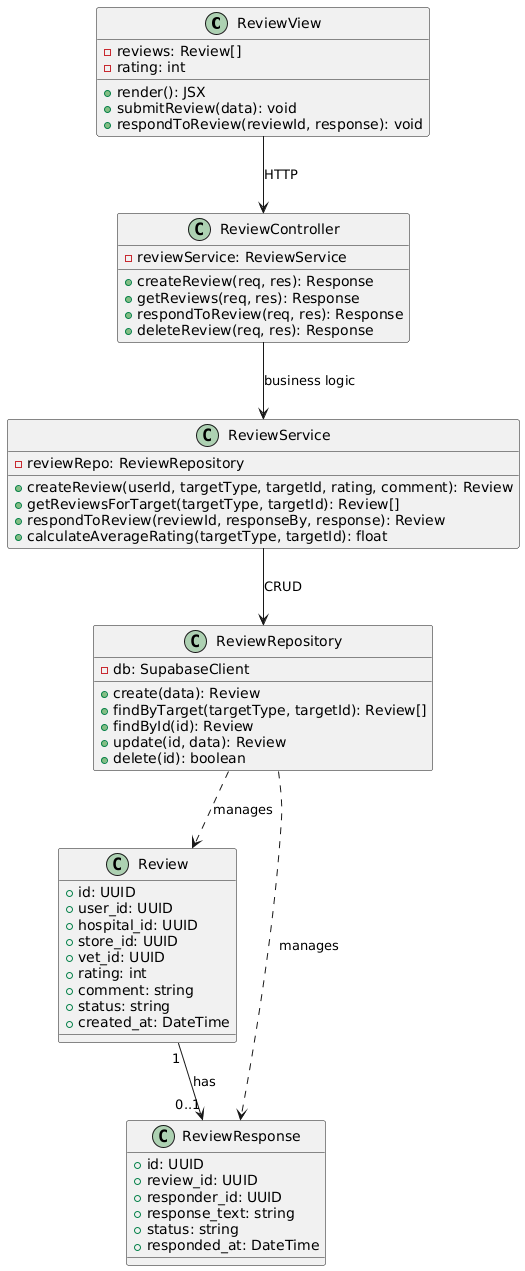

The diagram above was rendered by PlantUML. Its source (embedded in the PNG):
@startuml
class ReviewView {
    -reviews: Review[]
    -rating: int
    +render(): JSX
    +submitReview(data): void
    +respondToReview(reviewId, response): void
}

class ReviewController {
    -reviewService: ReviewService
    +createReview(req, res): Response
    +getReviews(req, res): Response
    +respondToReview(req, res): Response
    +deleteReview(req, res): Response
}

class ReviewService {
    -reviewRepo: ReviewRepository
    +createReview(userId, targetType, targetId, rating, comment): Review
    +getReviewsForTarget(targetType, targetId): Review[]
    +respondToReview(reviewId, responseBy, response): Review
    +calculateAverageRating(targetType, targetId): float
}

class ReviewRepository {
    -db: SupabaseClient
    +create(data): Review
    +findByTarget(targetType, targetId): Review[]
    +findById(id): Review
    +update(id, data): Review
    +delete(id): boolean
}

class Review {
    +id: UUID
    +user_id: UUID
    +hospital_id: UUID
    +store_id: UUID
    +vet_id: UUID
    +rating: int
    +comment: string
    +status: string
    +created_at: DateTime
}

class ReviewResponse {
    +id: UUID
    +review_id: UUID
    +responder_id: UUID
    +response_text: string
    +status: string
    +responded_at: DateTime
}

ReviewView --> ReviewController : HTTP
ReviewController --> ReviewService : business logic
ReviewService --> ReviewRepository : CRUD
ReviewRepository ..> Review : manages
ReviewRepository ..> ReviewResponse : manages
Review "1" --> "0..1" ReviewResponse : has
@enduml